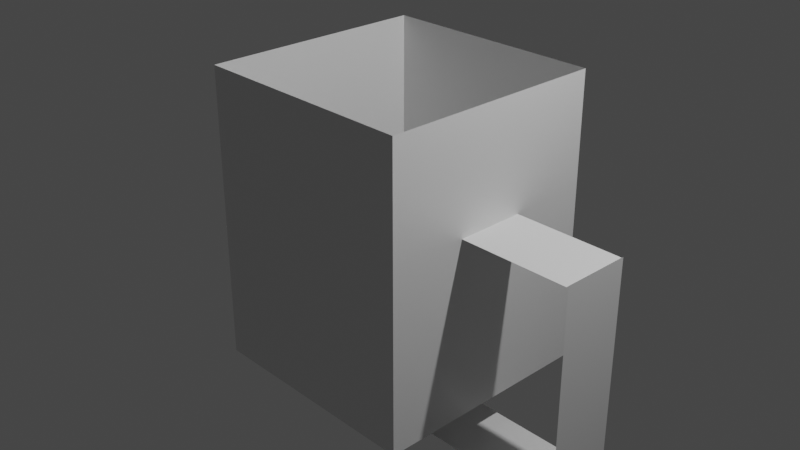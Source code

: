 # Source: obj.blend  (saved by Blender 2.83.19; exported with 4.5.12 LTS)
import bpy
from mathutils import Matrix  # noqa: F401  (used for matrix-valued properties, if any)

bpy.ops.wm.read_factory_settings(use_empty=True)
scene = bpy.context.scene
scene.name = 'Scene'

# ---- collections
col_collection = bpy.data.collections.new('Collection'); scene.collection.children.link(col_collection)

# ---- materials (node trees are filled in below, after node groups)
mat_material = bpy.data.materials.new('Material')
mat_material.alpha_threshold = 0.0
mat_material.use_transparent_shadow = False
mat_material.line_color = (0.0, 0.0, 0.0, 1.0)

# ---- material node trees
mat_material.use_nodes = True; mat_material.node_tree.nodes.clear()
_N = mat_material.node_tree.nodes; _L = mat_material.node_tree.links
n0 = _N.new('ShaderNodeOutputMaterial'); n0.name = 'Material Output'; n0.location = (300, 300)
n1 = _N.new('ShaderNodeBsdfPrincipled'); n1.name = 'Principled BSDF'; n1.location = (10, 300)
n1.distribution = 'GGX'
n1.subsurface_method = 'BURLEY'
n1.inputs[2].default_value = 0.4
n1.inputs[3].default_value = 1.45
n1.inputs[27].default_value = (0.0, 0.0, 0.0, 1.0)
n1.inputs[28].default_value = 1.0
_L.new(n1.outputs[0], n0.inputs[0])
n0.is_active_output = True

# ---- world
world_world = bpy.data.worlds.new('World'); scene.world = world_world
world_world.use_nodes = True; world_world.node_tree.nodes.clear()
_N = world_world.node_tree.nodes; _L = world_world.node_tree.links
n0 = _N.new('ShaderNodeOutputWorld'); n0.name = 'World Output'; n0.location = (300, 300)
n1 = _N.new('ShaderNodeBackground'); n1.name = 'Background'; n1.location = (10, 300)
n1.inputs[0].default_value = (0.05088, 0.05088, 0.05088, 1.0)
_L.new(n1.outputs[0], n0.inputs[0])
n0.is_active_output = True
world_world.color = (0.05088, 0.05088, 0.05088)
world_world.use_sun_shadow = False
world_world.sun_shadow_jitter_overblur = 0.0

# ---- cameras
cam_camera = bpy.data.cameras.new('Camera')
cam_camera.clip_end = 100.0
cam_camera.ortho_scale = 7.314

# ---- lights
light_light = bpy.data.lights.new('Light', 'POINT')
light_light.transmission_factor = 0.0
light_light.energy = 1000.0
light_light.shadow_soft_size = 0.1
light_light.shadow_maximum_resolution = 0.006
light_light.use_absolute_resolution = True

# ---- meshes
me_cube = bpy.data.meshes.new('Cube')
me_cube.from_pydata([(1.246, 1.246, 1.608), (1.246, 1.246, -1.608), (1.246, -1.246, 1.608), (-1.246, 1.246, 1.608)], [(0, 1), (0, 2), (3, 0)], [])
_uv = me_cube.uv_layers.new(name='UVMap')
_uv.uv.foreach_set('vector', [])
me_cube.materials.append(mat_material)
me_cube.use_remesh_preserve_volume = False
me_cube.use_remesh_preserve_attributes = False
me_cube.use_mirror_vertex_groups = False
me_cube.update()
me_cube_001 = bpy.data.meshes.new('Cube.001')
me_cube_001.from_pydata([(1.246, -1.246, 1.608), (1.246, -1.246, -1.608), (-1.246, -1.246, 1.608), (-1.246, -1.246, -1.608)], [], [(1, 0, 2, 3)])
_uv = me_cube_001.uv_layers.new(name='UVMap')
_uv.uv.foreach_set('vector', [0.375, 0.75, 0.625, 0.75, 0.625, 1.0, 0.375, 1.0])
me_cube_001.materials.append(mat_material)
me_cube_001.use_remesh_preserve_volume = False
me_cube_001.use_remesh_preserve_attributes = False
me_cube_001.use_mirror_vertex_groups = False
me_cube_001.update()
me_cube_002 = bpy.data.meshes.new('Cube.002')
me_cube_002.from_pydata([(1.246, 1.246, 1.608), (1.246, 1.246, -1.608), (1.246, -1.246, 1.608), (1.246, -1.246, -1.608)], [], [(1, 0, 2, 3)])
_uv = me_cube_002.uv_layers.new(name='UVMap')
_uv.uv.foreach_set('vector', [0.375, 0.5, 0.625, 0.5, 0.625, 0.75, 0.375, 0.75])
me_cube_002.materials.append(mat_material)
me_cube_002.use_remesh_preserve_volume = False
me_cube_002.use_remesh_preserve_attributes = False
me_cube_002.use_mirror_vertex_groups = False
me_cube_002.update()
me_cube_003 = bpy.data.meshes.new('Cube.003')
me_cube_003.from_pydata([(1.246, 1.246, 1.608), (1.246, 1.246, -1.608), (-1.246, 1.246, 1.608), (-1.246, 1.246, -1.608)], [], [(3, 2, 0, 1)])
_uv = me_cube_003.uv_layers.new(name='UVMap')
_uv.uv.foreach_set('vector', [0.375, 0.25, 0.625, 0.25, 0.625, 0.5, 0.375, 0.5])
me_cube_003.materials.append(mat_material)
me_cube_003.use_remesh_preserve_volume = False
me_cube_003.use_remesh_preserve_attributes = False
me_cube_003.use_mirror_vertex_groups = False
me_cube_003.update()
me_cube_004 = bpy.data.meshes.new('Cube.004')
me_cube_004.from_pydata([(-1.246, 1.246, 1.608), (-1.246, 1.246, -1.608), (-1.246, -1.246, 1.608), (-1.246, -1.246, -1.608)], [], [(3, 2, 0, 1)])
_uv = me_cube_004.uv_layers.new(name='UVMap')
_uv.uv.foreach_set('vector', [0.375, 0.0, 0.625, 0.0, 0.625, 0.25, 0.375, 0.25])
me_cube_004.materials.append(mat_material)
me_cube_004.use_remesh_preserve_volume = False
me_cube_004.use_remesh_preserve_attributes = False
me_cube_004.use_mirror_vertex_groups = False
me_cube_004.update()
me_cube_005 = bpy.data.meshes.new('Cube.005')
me_cube_005.from_pydata([(1.246, 1.246, -1.608), (1.246, -1.246, -1.608), (-1.246, 1.246, -1.608), (-1.246, -1.246, -1.608)], [], [(2, 0, 1, 3)])
_uv = me_cube_005.uv_layers.new(name='UVMap')
_uv.uv.foreach_set('vector', [0.125, 0.5, 0.375, 0.5, 0.375, 0.75, 0.125, 0.75])
me_cube_005.materials.append(mat_material)
me_cube_005.use_remesh_preserve_volume = False
me_cube_005.use_remesh_preserve_attributes = False
me_cube_005.use_mirror_vertex_groups = False
me_cube_005.update()
me_cube_012 = bpy.data.meshes.new('Cube.012')
me_cube_012.from_pydata([], [], [])
_uv = me_cube_012.uv_layers.new(name='UVMap')
_uv.uv.foreach_set('vector', [])
me_cube_012.use_remesh_fix_poles = True
me_cube_012.use_remesh_preserve_attributes = False
me_cube_012.use_mirror_vertex_groups = False
me_cube_012.update()
me_cube_006 = bpy.data.meshes.new('Cube.006')
me_cube_006.from_pydata([(-0.1898, 0.3733, -0.1279), (-0.1898, -0.3866, -0.1279), (-0.1898, 0.3733, -0.7884), (-0.1898, -0.3866, -0.7884)], [], [(0, 1, 3, 2)])
_uv = me_cube_006.uv_layers.new(name='UVMap')
_uv.uv.foreach_set('vector', [0.0, 0.0, 1.0, 0.0, 1.0, 1.0, 0.0, 1.0])
me_cube_006.use_remesh_fix_poles = True
me_cube_006.use_remesh_preserve_attributes = False
me_cube_006.use_mirror_vertex_groups = False
me_cube_006.update()
me_cube_007 = bpy.data.meshes.new('Cube.007')
me_cube_007.from_pydata([(1.025, -0.3767, -0.1203), (-0.1957, -0.3767, -0.1203), (1.025, 0.3767, -0.1203), (-0.1957, 0.3767, -0.1203)], [], [(2, 3, 1, 0)])
_uv = me_cube_007.uv_layers.new(name='UVMap')
_uv.uv.foreach_set('vector', [0.375, 0.5, 0.625, 0.5, 0.625, 0.75, 0.375, 0.75])
me_cube_007.use_remesh_fix_poles = True
me_cube_007.use_remesh_preserve_attributes = False
me_cube_007.use_mirror_vertex_groups = False
me_cube_007.update()
me_cube_013 = bpy.data.meshes.new('Cube.013')
me_cube_013.from_pydata([(0.6315, 0.3733, -1.496), (0.6315, -0.3866, -1.496), (1.03, 0.3733, -1.496), (1.03, -0.3866, -1.496), (1.02, -0.3767, -1.5), (1.02, 0.3767, -1.5), (1.02, -0.3767, -0.1203), (1.02, 0.3767, -0.1203)], [], [(0, 1, 3, 2), (5, 7, 6, 4)])
_uv = me_cube_013.uv_layers.new(name='UVMap')
_uv.uv.foreach_set('vector', [0.0, 0.0, 1.0, 0.0, 1.0, 1.0, 0.0, 1.0, 0.125, 0.5, 0.375, 0.5, 0.375, 0.75, 0.125, 0.75])
me_cube_013.use_remesh_fix_poles = True
me_cube_013.use_remesh_preserve_attributes = False
me_cube_013.use_mirror_vertex_groups = False
me_cube_013.update()

# ---- objects
ob_cube = bpy.data.objects.new('Cube', me_cube)
ob_light = bpy.data.objects.new('Light', light_light)
ob_camera = bpy.data.objects.new('Camera', cam_camera)
ob_cube_001 = bpy.data.objects.new('Cube.001', me_cube_001)
ob_cube_002 = bpy.data.objects.new('Cube.002', me_cube_002)
ob_cube_003 = bpy.data.objects.new('Cube.003', me_cube_003)
ob_cube_004 = bpy.data.objects.new('Cube.004', me_cube_004)
ob_cube_005 = bpy.data.objects.new('Cube.005', me_cube_005)
ob_handle = bpy.data.objects.new('handle', me_cube_012)
ob_handle_001 = bpy.data.objects.new('handle.001', me_cube_006)
ob_handle_002 = bpy.data.objects.new('handle.002', me_cube_007)
ob_handle_003 = bpy.data.objects.new('handle.003', me_cube_013)

# ---- transforms, parenting, visibility, modifiers, constraints
ob_cube.location = (0.0, 0.0, 0.0)
ob_cube.lock_rotations_4d = False
ob_cube.empty_display_type = 'ARROWS'
ob_cube.lineart.crease_threshold = 0.0
ob_light.location = (4.076, 1.005, 5.904)
ob_light.rotation_euler = (0.6503, 0.05522, 1.866)
ob_light.lock_rotations_4d = False
ob_light.empty_display_type = 'ARROWS'
ob_light.color = (0.0, 0.0, 0.0, 0.0)
ob_light.lineart.crease_threshold = 0.0
ob_camera.location = (7.359, -6.926, 4.958)
ob_camera.rotation_euler = (1.109, 0.0, 0.8149)
ob_camera.lock_rotations_4d = False
ob_camera.empty_display_type = 'ARROWS'
ob_camera.color = (0.0, 0.0, 0.0, 0.0)
ob_camera.display_type = 'WIRE'
ob_camera.lineart.crease_threshold = 0.0
ob_cube_001.location = (0.0, 0.0, 0.0)
ob_cube_001.lock_rotations_4d = False
ob_cube_001.empty_display_type = 'ARROWS'
ob_cube_001.lineart.crease_threshold = 0.0
ob_cube_002.location = (0.0, 0.0, 0.0)
ob_cube_002.lock_rotations_4d = False
ob_cube_002.empty_display_type = 'ARROWS'
ob_cube_002.lineart.crease_threshold = 0.0
ob_cube_003.location = (0.0, 0.0, 0.0)
ob_cube_003.lock_rotations_4d = False
ob_cube_003.empty_display_type = 'ARROWS'
ob_cube_003.lineart.crease_threshold = 0.0
ob_cube_004.location = (0.0, 0.0, 0.0)
ob_cube_004.lock_rotations_4d = False
ob_cube_004.empty_display_type = 'ARROWS'
ob_cube_004.lineart.crease_threshold = 0.0
ob_cube_005.location = (0.0, 0.0, 0.0)
ob_cube_005.lock_rotations_4d = False
ob_cube_005.empty_display_type = 'ARROWS'
ob_cube_005.lineart.crease_threshold = 0.0
ob_handle.location = (2.689, -0.006774, 0.0)
ob_handle.rotation_euler = (1.571, 1.571, 1.571)
ob_handle.scale = (1.955, 1.0, 1.87)
ob_handle.lineart.crease_threshold = 0.0
ob_handle_001.location = (2.689, -0.006774, 0.0)
ob_handle_001.rotation_euler = (1.571, 1.571, 1.571)
ob_handle_001.scale = (1.955, 1.0, 1.87)
ob_handle_001.lineart.crease_threshold = 0.0
ob_handle_002.location = (2.689, -0.006774, 0.0)
ob_handle_002.rotation_euler = (1.571, 1.571, 1.571)
ob_handle_002.scale = (1.955, 1.0, 1.87)
ob_handle_002.lineart.crease_threshold = 0.0
ob_handle_003.location = (2.689, -0.006774, 0.0)
ob_handle_003.rotation_euler = (1.571, 1.571, 1.571)
ob_handle_003.scale = (1.955, 1.0, 1.87)
ob_handle_003.lineart.crease_threshold = 0.0

# ---- collection membership
col_collection.objects.link(ob_cube)
col_collection.objects.link(ob_light)
col_collection.objects.link(ob_camera)
col_collection.objects.link(ob_cube_001)
col_collection.objects.link(ob_cube_002)
col_collection.objects.link(ob_cube_003)
col_collection.objects.link(ob_cube_004)
col_collection.objects.link(ob_cube_005)
col_collection.objects.link(ob_handle)
col_collection.objects.link(ob_handle_001)
col_collection.objects.link(ob_handle_002)
col_collection.objects.link(ob_handle_003)

# ---- scene / render settings (as saved in the file)
scene.camera = ob_camera
scene.frame_start = 1; scene.frame_end = 250; scene.frame_set(1)
scene.render.engine = 'BLENDER_EEVEE_NEXT'
scene.cycles.use_denoising = False
scene.cycles.samples = 128
scene.cycles.sampling_pattern = 'TABULATED_SOBOL'
scene.cycles.use_adaptive_sampling = False
scene.cycles.use_light_tree = False
scene.view_settings.view_transform = 'Filmic'
bpy.context.view_layer.update()
